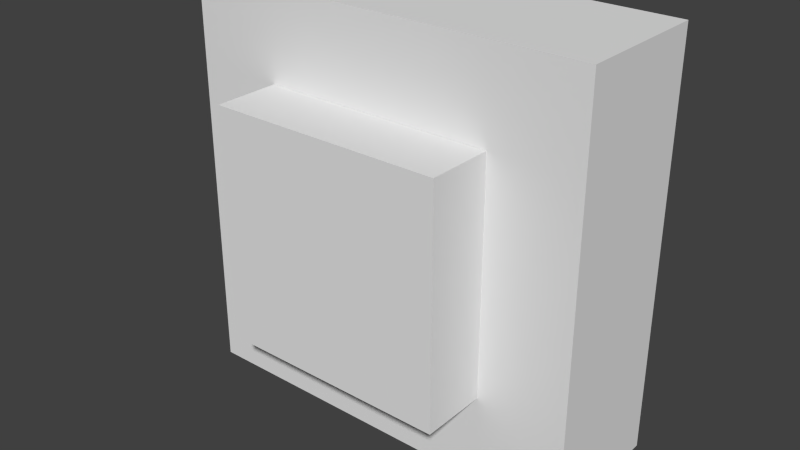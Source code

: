 # Source: button_rigged.blend  (saved by Blender 2.71.0; exported with 4.5.12 LTS)
import bpy
from mathutils import Matrix  # noqa: F401  (used for matrix-valued properties, if any)

bpy.ops.wm.read_factory_settings(use_empty=True)
scene = bpy.context.scene
scene.name = 'Scene'

# ---- collections
col_collection_1 = bpy.data.collections.new('Collection 1'); scene.collection.children.link(col_collection_1)

# ---- materials (node trees are filled in below, after node groups)
mat_material = bpy.data.materials.new('Material')
mat_material.alpha_threshold = 0.0
mat_material.use_transparent_shadow = False
mat_material.roughness = 0.5
mat_material.line_color = (0.0, 0.0, 0.0, 1.0)

# ---- material node trees

# ---- world
world_world = bpy.data.worlds.new('World'); scene.world = world_world
world_world.color = (0.05088, 0.05088, 0.05088)
world_world.use_sun_shadow = False
world_world.sun_shadow_jitter_overblur = 0.0
world_world.cycles.sampling_method = 'MANUAL'
world_world.cycles.sample_map_resolution = 256

# ---- meshes
me_cube_003 = bpy.data.meshes.new('Cube.003')
me_cube_003.from_pydata([(-1.0, -1.0, -1.0), (-1.0, 1.0, -1.0), (1.0, 1.0, -1.0), (1.0, -1.0, -1.0), (-1.0, -1.0, 1.0), (-1.0, 1.0, 1.0), (1.0, 1.0, 1.0), (1.0, -1.0, 1.0)], [], [(4, 5, 1, 0), (5, 6, 2, 1), (6, 7, 3, 2), (7, 4, 0, 3), (0, 1, 2, 3), (7, 6, 5, 4)])
_uv = me_cube_003.uv_layers.new(name='UVMap')
_uv.uv.foreach_set('vector', [0.0001, 0.0001001, 0.4999, 9.998e-05, 0.4999, 0.9999, 9.998e-05, 0.9999, 0.9999, 0.9999, 0.0001007, 0.9999, 9.924e-05, 0.0001007, 0.9999, 9.924e-05, 0.4999, 0.9999, 9.998e-05, 0.9999, 0.0001001, 9.998e-05, 0.4999, 9.998e-05, 0.9999, 0.9999, 9.998e-05, 0.9999, 0.0001001, 9.998e-05, 0.9999, 9.998e-05, 9.998e-05, 0.4999, 9.998e-05, 9.998e-05, 0.9999, 9.998e-05, 0.9999, 0.4999, 0.9999, 9.998e-05, 0.9999, 0.4999, 0.0001, 0.4999, 9.998e-05, 9.998e-05])
me_cube_003.use_remesh_preserve_volume = False
me_cube_003.use_remesh_preserve_attributes = False
me_cube_003.use_mirror_vertex_groups = False
me_cube_003.update()
me_cube = bpy.data.meshes.new('Cube')
me_cube.from_pydata([(1.0, 1.0, -1.0), (1.0, -1.0, -1.0), (-1.0, -1.0, -1.0), (-1.0, 1.0, -1.0), (-0.5667, 1.0, 0.5667), (-0.5667, 1.0, -0.5667), (-1.0, 1.0, 1.0), (1.0, 1.0, 1.0), (0.5667, 1.0, 0.5667), (0.5667, 1.0, -0.5667), (1.0, -1.0, 1.0), (-0.5667, -1.0, -0.5667), (0.5667, -1.0, 0.5667), (0.5667, -1.0, -0.5667), (-0.5667, -1.0, 0.5667), (-1.0, -1.0, 1.0)], [], [(0, 1, 2, 3), (4, 5, 3, 6, 7, 8), (5, 9, 8, 7, 0, 3), (0, 7, 10, 1), (11, 2, 1, 10, 12, 13), (14, 12, 10, 15, 2, 11), (2, 15, 6, 3), (7, 6, 15, 10), (14, 11, 5, 4), (12, 14, 4, 8), (11, 13, 9, 5), (8, 9, 13, 12)])
_uv = me_cube.uv_layers.new(name='UVMap')
_uv.uv.foreach_set('vector', [0.3437, 0.9999, 0.0001014, 0.9999, 9.998e-05, 0.0001009, 0.3436, 9.998e-05, 0.2451, 0.2451, 0.2451, 0.7549, 0.05009, 0.9499, 0.05009, 0.05009, 0.9499, 0.05009, 0.7549, 0.2451, 0.2451, 0.7549, 0.7549, 0.7549, 0.7549, 0.2451, 0.9499, 0.05009, 0.9499, 0.9499, 0.05009, 0.9499, 0.0001007, 0.9999, 9.954e-05, 0.0001013, 0.3124, 9.972e-05, 0.3124, 0.9999, 0.2451, 0.2451, 0.05009, 0.05009, 0.9499, 0.05009, 0.9499, 0.9499, 0.7549, 0.7549, 0.7549, 0.2451, 0.2451, 0.7549, 0.7549, 0.7549, 0.9499, 0.9499, 0.05009, 0.9499, 0.05009, 0.05009, 0.2451, 0.2451, 0.9999, 0.2811, 0.0001008, 0.2812, 9.96e-05, 0.0001028, 0.9999, 9.865e-05, 0.9999, 0.3124, 0.0001003, 0.3124, 9.998e-05, 0.0001003, 0.9999, 9.998e-05, 2.547e-10, 1.0, 7.527e-05, 7.622e-05, 0.9999, 7.527e-05, 0.9998, 1.0, 0.9999, 7.451e-05, 1.0, 1.0, 0.0001514, 1.0, 7.463e-05, 7.594e-05, 7.451e-05, 7.612e-05, 1.0, -7.153e-07, 1.0, 0.9998, 7.606e-05, 0.9999, 7.53e-05, 7.583e-05, 1.0, 0.0001511, 1.0, 1.0, 7.527e-05, 0.9999])
me_cube.materials.append(mat_material)
me_cube.use_remesh_preserve_volume = False
me_cube.use_remesh_preserve_attributes = False
me_cube.use_mirror_vertex_groups = False
me_cube.update()
arm_armature_001 = bpy.data.armatures.new('Armature.001')  # bones are not reproduced

# ---- objects
ob_armature = bpy.data.objects.new('Armature', arm_armature_001)
ob_cube_001 = bpy.data.objects.new('Cube.001', me_cube_003)
ob_cube = bpy.data.objects.new('Cube', me_cube)

# ---- transforms, parenting, visibility, modifiers, constraints
ob_armature.location = (0.0, -1.1, 1.5)
ob_armature.rotation_euler = (1.571, -0.0, 0.0)
ob_armature.scale = (0.12, 0.12, 0.12)
ob_armature.show_in_front = True
ob_armature.lineart.crease_threshold = 0.0
ob_cube_001.parent = ob_armature
ob_cube_001.matrix_parent_inverse = Matrix(((8.333, -0.0, 0.0, -0.0), (0.0, -7.318e-06, 8.333, -12.5), (0.0, -8.333, -7.272e-06, -0.8333), (0.0, 0.0, 0.0, 1.0)))
ob_cube_001.location = (0.0, -0.1, 1.5)
ob_cube_001.scale = (0.085, 0.048, 0.085)
ob_cube_001.lineart.crease_threshold = 0.0
_vg = ob_cube_001.vertex_groups.new(name='Bone')
_vg.add([0, 1, 2, 3, 4, 5, 6, 7], 1.0, 'REPLACE')
_m = ob_cube_001.modifiers.new('Armature', 'ARMATURE')
_m = ob_cube_001.modifiers.new('Armature.001', 'ARMATURE')
_m.object = ob_armature
ob_cube.location = (0.0, -1.05, 1.5)
ob_cube.scale = (0.15, 0.05, 0.15)
ob_cube.lock_rotations_4d = False
ob_cube.empty_display_type = 'ARROWS'
ob_cube.lineart.crease_threshold = 0.0

# ---- collection membership
col_collection_1.objects.link(ob_armature)
col_collection_1.objects.link(ob_cube_001)
col_collection_1.objects.link(ob_cube)

# ---- scene / render settings (as saved in the file)
scene.frame_start = 1; scene.frame_end = 30; scene.frame_set(1)
scene.render.engine = 'BLENDER_EEVEE_NEXT'
scene.render.resolution_percentage = 50
scene.render.dither_intensity = 0.0
scene.cycles.use_denoising = False
scene.cycles.samples = 10
scene.cycles.sampling_pattern = 'TABULATED_SOBOL'
scene.cycles.light_sampling_threshold = 0.0
scene.cycles.use_adaptive_sampling = False
scene.cycles.use_light_tree = False
scene.cycles.blur_glossy = 0.0
scene.cycles.volume_bounces = 1
scene.cycles.pixel_filter_type = 'GAUSSIAN'
scene.cycles.sample_clamp_indirect = 0.0
scene.view_settings.view_transform = 'Standard'
bpy.context.view_layer.update()

# ---- added for rendering (the .blend has no active camera and no usable light): camera, sun
cam_auto = bpy.data.cameras.new('AutoCamera')
cam_auto.lens = 50.0
cam_auto.sensor_width = 36.0
cam_auto.clip_end = 1000.0
ob_auto_camera = bpy.data.objects.new('AutoCamera', cam_auto)
scene.collection.objects.link(ob_auto_camera)
ob_auto_camera.location = (0.415738, -1.57289, 1.83259)
ob_auto_camera.rotation_euler = (1.09748, -7.21219e-08, 0.694738)
scene.camera = ob_auto_camera
light_auto_sun = bpy.data.lights.new('AutoSun', 'SUN')
light_auto_sun.energy = 3.0
light_auto_sun.angle = 0.0523599
ob_auto_sun = bpy.data.objects.new('AutoSun', light_auto_sun)
scene.collection.objects.link(ob_auto_sun)
ob_auto_sun.rotation_euler = (0.872665, 0.174533, 0.523599)
bpy.context.view_layer.update()
